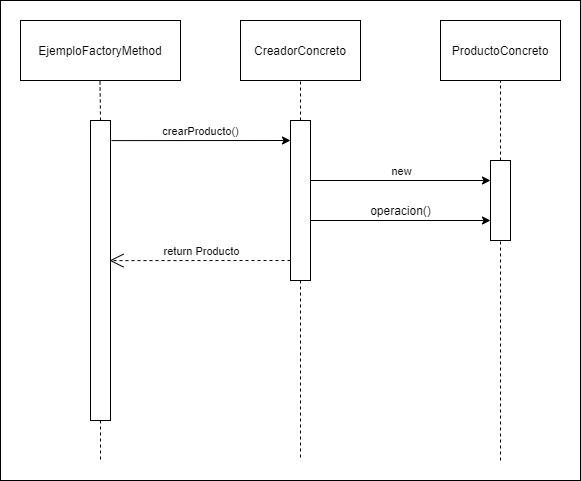

The diagram above was exported from draw.io. Its source (the exported page's mxGraphModel, read from the mxfile embedded in the PNG):
<mxGraphModel dx="1621" dy="764" grid="1" gridSize="10" guides="1" tooltips="1" connect="1" arrows="1" fold="1" page="1" pageScale="1" pageWidth="827" pageHeight="1169" math="0" shadow="0">
  <root>
    <mxCell id="0" />
    <mxCell id="1" parent="0" />
    <mxCell id="k-5j1YSNAKcoq9aX-rxZ-7" value="" style="rounded=0;whiteSpace=wrap;html=1;" vertex="1" parent="1">
      <mxGeometry x="20" y="180" width="580" height="480" as="geometry" />
    </mxCell>
    <mxCell id="VcWk1ldseHiTso_TDaue-3" value="EjemploFactoryMethod" style="rounded=0;whiteSpace=wrap;html=1;" parent="1" vertex="1">
      <mxGeometry x="40" y="200" width="160" height="60" as="geometry" />
    </mxCell>
    <mxCell id="VcWk1ldseHiTso_TDaue-4" value="CreadorConcreto" style="rounded=0;whiteSpace=wrap;html=1;" parent="1" vertex="1">
      <mxGeometry x="260" y="200" width="120" height="60" as="geometry" />
    </mxCell>
    <mxCell id="VcWk1ldseHiTso_TDaue-5" value="ProductoConcreto" style="rounded=0;whiteSpace=wrap;html=1;" parent="1" vertex="1">
      <mxGeometry x="460" y="200" width="120" height="60" as="geometry" />
    </mxCell>
    <mxCell id="VcWk1ldseHiTso_TDaue-6" value="" style="rounded=0;whiteSpace=wrap;html=1;" parent="1" vertex="1">
      <mxGeometry x="110" y="300" width="20" height="300" as="geometry" />
    </mxCell>
    <mxCell id="VcWk1ldseHiTso_TDaue-7" value="" style="rounded=0;whiteSpace=wrap;html=1;" parent="1" vertex="1">
      <mxGeometry x="310" y="300" width="20" height="160" as="geometry" />
    </mxCell>
    <mxCell id="VcWk1ldseHiTso_TDaue-8" value="" style="rounded=0;whiteSpace=wrap;html=1;" parent="1" vertex="1">
      <mxGeometry x="510" y="340" width="20" height="80" as="geometry" />
    </mxCell>
    <mxCell id="VcWk1ldseHiTso_TDaue-11" value="" style="endArrow=none;dashed=1;html=1;entryX=0.5;entryY=1;entryDx=0;entryDy=0;exitX=0.5;exitY=0;exitDx=0;exitDy=0;" parent="1" source="VcWk1ldseHiTso_TDaue-8" target="VcWk1ldseHiTso_TDaue-5" edge="1">
      <mxGeometry width="50" height="50" relative="1" as="geometry">
        <mxPoint x="330" y="410" as="sourcePoint" />
        <mxPoint x="380" y="360" as="targetPoint" />
      </mxGeometry>
    </mxCell>
    <mxCell id="VcWk1ldseHiTso_TDaue-12" value="" style="endArrow=none;dashed=1;html=1;entryX=0.5;entryY=1;entryDx=0;entryDy=0;exitX=0.5;exitY=0;exitDx=0;exitDy=0;" parent="1" source="VcWk1ldseHiTso_TDaue-7" target="VcWk1ldseHiTso_TDaue-4" edge="1">
      <mxGeometry width="50" height="50" relative="1" as="geometry">
        <mxPoint x="340" y="300" as="sourcePoint" />
        <mxPoint x="339.5" y="260" as="targetPoint" />
      </mxGeometry>
    </mxCell>
    <mxCell id="VcWk1ldseHiTso_TDaue-13" value="" style="endArrow=none;dashed=1;html=1;entryX=0.5;entryY=1;entryDx=0;entryDy=0;" parent="1" edge="1">
      <mxGeometry width="50" height="50" relative="1" as="geometry">
        <mxPoint x="120" y="300" as="sourcePoint" />
        <mxPoint x="119.5" y="260" as="targetPoint" />
      </mxGeometry>
    </mxCell>
    <mxCell id="VcWk1ldseHiTso_TDaue-19" value="" style="endArrow=classic;html=1;exitX=1.05;exitY=0.067;exitDx=0;exitDy=0;exitPerimeter=0;" parent="1" source="VcWk1ldseHiTso_TDaue-6" edge="1">
      <mxGeometry width="50" height="50" relative="1" as="geometry">
        <mxPoint x="330" y="410" as="sourcePoint" />
        <mxPoint x="310" y="320" as="targetPoint" />
      </mxGeometry>
    </mxCell>
    <mxCell id="VcWk1ldseHiTso_TDaue-20" value="crearProducto()" style="edgeLabel;html=1;align=center;verticalAlign=middle;resizable=0;points=[];" parent="VcWk1ldseHiTso_TDaue-19" vertex="1" connectable="0">
      <mxGeometry x="0.1313" y="-1" relative="1" as="geometry">
        <mxPoint x="-13" y="-11" as="offset" />
      </mxGeometry>
    </mxCell>
    <mxCell id="VcWk1ldseHiTso_TDaue-22" value="" style="endArrow=open;dashed=1;endFill=0;endSize=12;html=1;entryX=0.95;entryY=0.467;entryDx=0;entryDy=0;entryPerimeter=0;" parent="1" target="VcWk1ldseHiTso_TDaue-6" edge="1">
      <mxGeometry width="160" relative="1" as="geometry">
        <mxPoint x="310" y="440" as="sourcePoint" />
        <mxPoint x="150" y="450" as="targetPoint" />
      </mxGeometry>
    </mxCell>
    <mxCell id="VcWk1ldseHiTso_TDaue-23" value="return Producto" style="edgeLabel;html=1;align=center;verticalAlign=middle;resizable=0;points=[];" parent="VcWk1ldseHiTso_TDaue-22" vertex="1" connectable="0">
      <mxGeometry x="-0.101" y="2" relative="1" as="geometry">
        <mxPoint x="-9" y="-12" as="offset" />
      </mxGeometry>
    </mxCell>
    <mxCell id="VcWk1ldseHiTso_TDaue-24" value="" style="endArrow=classic;html=1;entryX=0;entryY=0.25;entryDx=0;entryDy=0;exitX=1;exitY=0.375;exitDx=0;exitDy=0;exitPerimeter=0;" parent="1" source="VcWk1ldseHiTso_TDaue-7" target="VcWk1ldseHiTso_TDaue-8" edge="1">
      <mxGeometry width="50" height="50" relative="1" as="geometry">
        <mxPoint x="370" y="360" as="sourcePoint" />
        <mxPoint x="510" y="357" as="targetPoint" />
        <Array as="points" />
      </mxGeometry>
    </mxCell>
    <mxCell id="k-5j1YSNAKcoq9aX-rxZ-3" value="new" style="edgeLabel;html=1;align=center;verticalAlign=middle;resizable=0;points=[];" vertex="1" connectable="0" parent="VcWk1ldseHiTso_TDaue-24">
      <mxGeometry x="-0.0222" y="-2" relative="1" as="geometry">
        <mxPoint x="2" y="-12" as="offset" />
      </mxGeometry>
    </mxCell>
    <mxCell id="VcWk1ldseHiTso_TDaue-26" value="" style="endArrow=none;dashed=1;html=1;exitX=0.5;exitY=1;exitDx=0;exitDy=0;" parent="1" source="VcWk1ldseHiTso_TDaue-6" edge="1">
      <mxGeometry width="50" height="50" relative="1" as="geometry">
        <mxPoint x="310" y="410" as="sourcePoint" />
        <mxPoint x="120" y="640" as="targetPoint" />
      </mxGeometry>
    </mxCell>
    <mxCell id="VcWk1ldseHiTso_TDaue-27" value="" style="endArrow=none;dashed=1;html=1;exitX=0.5;exitY=1;exitDx=0;exitDy=0;" parent="1" source="VcWk1ldseHiTso_TDaue-7" edge="1">
      <mxGeometry width="50" height="50" relative="1" as="geometry">
        <mxPoint x="130" y="610" as="sourcePoint" />
        <mxPoint x="320" y="640" as="targetPoint" />
      </mxGeometry>
    </mxCell>
    <mxCell id="VcWk1ldseHiTso_TDaue-28" value="" style="endArrow=none;dashed=1;html=1;entryX=0.5;entryY=1;entryDx=0;entryDy=0;" parent="1" target="VcWk1ldseHiTso_TDaue-8" edge="1">
      <mxGeometry width="50" height="50" relative="1" as="geometry">
        <mxPoint x="520" y="640" as="sourcePoint" />
        <mxPoint x="490" y="490" as="targetPoint" />
      </mxGeometry>
    </mxCell>
    <mxCell id="k-5j1YSNAKcoq9aX-rxZ-1" value="" style="endArrow=classic;html=1;entryX=0;entryY=0.75;entryDx=0;entryDy=0;exitX=1;exitY=0.625;exitDx=0;exitDy=0;exitPerimeter=0;" edge="1" parent="1" source="VcWk1ldseHiTso_TDaue-7" target="VcWk1ldseHiTso_TDaue-8">
      <mxGeometry width="50" height="50" relative="1" as="geometry">
        <mxPoint x="370" y="400" as="sourcePoint" />
        <mxPoint x="520" y="403" as="targetPoint" />
      </mxGeometry>
    </mxCell>
    <mxCell id="k-5j1YSNAKcoq9aX-rxZ-2" value="operacion()" style="text;html=1;align=center;verticalAlign=middle;resizable=0;points=[];autosize=1;strokeColor=none;" vertex="1" parent="1">
      <mxGeometry x="380" y="380" width="80" height="20" as="geometry" />
    </mxCell>
  </root>
</mxGraphModel>